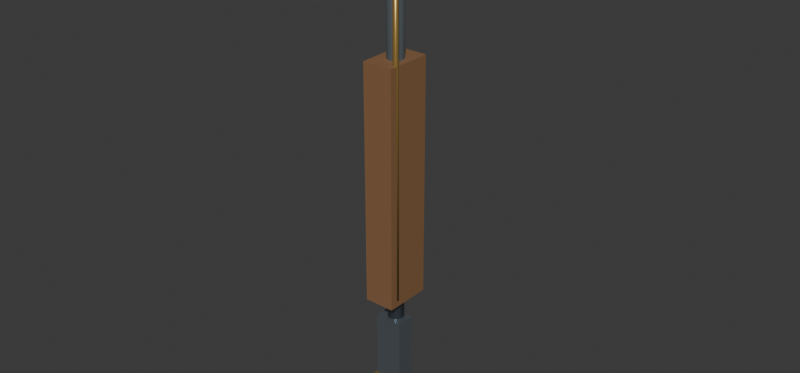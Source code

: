 # Source: musket-fit-candidates.blend  (saved by Blender 4.5.91; exported with 4.5.12 LTS)
import bpy
from mathutils import Matrix  # noqa: F401  (used for matrix-valued properties, if any)

bpy.ops.wm.read_factory_settings(use_empty=True)
scene = bpy.context.scene
scene.name = 'Scene'

# ---- collections
col_collection = bpy.data.collections.new('Collection'); scene.collection.children.link(col_collection)

# ---- materials (node trees are filled in below, after node groups)
mat_musketclearancestock_grayboxsteel = bpy.data.materials.new('MusketClearanceStock_GrayboxSteel')
mat_musketclearancestock_grayboxsteel.diffuse_color = (0.24, 0.28, 0.31, 1.0)
mat_musketclearancestock_grayboxfurniture = bpy.data.materials.new('MusketClearanceStock_GrayboxFurniture')
mat_musketclearancestock_grayboxfurniture.diffuse_color = (0.45, 0.29, 0.08, 1.0)
mat_musketclearancestock_grayboxwood = bpy.data.materials.new('MusketClearanceStock_GrayboxWood')
mat_musketclearancestock_grayboxwood.diffuse_color = (0.25, 0.13, 0.06, 1.0)

# ---- material node trees
mat_musketclearancestock_grayboxsteel.use_nodes = True; mat_musketclearancestock_grayboxsteel.node_tree.nodes.clear()
_N = mat_musketclearancestock_grayboxsteel.node_tree.nodes; _L = mat_musketclearancestock_grayboxsteel.node_tree.links
n0 = _N.new('ShaderNodeBsdfPrincipled'); n0.name = 'Principled BSDF'; n0.location = (-200, 100)
n0.inputs[0].default_value = (0.24, 0.28, 0.31, 1.0)
n0.inputs[1].default_value = 0.72
n0.inputs[2].default_value = 0.25
n1 = _N.new('ShaderNodeOutputMaterial'); n1.name = 'Material Output'; n1.location = (200, 100)
_L.new(n0.outputs[0], n1.inputs[0])
n1.is_active_output = True
mat_musketclearancestock_grayboxfurniture.use_nodes = True; mat_musketclearancestock_grayboxfurniture.node_tree.nodes.clear()
_N = mat_musketclearancestock_grayboxfurniture.node_tree.nodes; _L = mat_musketclearancestock_grayboxfurniture.node_tree.links
n0 = _N.new('ShaderNodeBsdfPrincipled'); n0.name = 'Principled BSDF'; n0.location = (-200, 100)
n0.inputs[0].default_value = (0.45, 0.29, 0.08, 1.0)
n0.inputs[1].default_value = 0.6
n0.inputs[2].default_value = 0.28
n1 = _N.new('ShaderNodeOutputMaterial'); n1.name = 'Material Output'; n1.location = (200, 100)
_L.new(n0.outputs[0], n1.inputs[0])
n1.is_active_output = True
mat_musketclearancestock_grayboxwood.use_nodes = True; mat_musketclearancestock_grayboxwood.node_tree.nodes.clear()
_N = mat_musketclearancestock_grayboxwood.node_tree.nodes; _L = mat_musketclearancestock_grayboxwood.node_tree.links
n0 = _N.new('ShaderNodeBsdfPrincipled'); n0.name = 'Principled BSDF'; n0.location = (-200, 100)
n0.inputs[0].default_value = (0.25, 0.13, 0.06, 1.0)
n0.inputs[2].default_value = 0.58
n1 = _N.new('ShaderNodeOutputMaterial'); n1.name = 'Material Output'; n1.location = (200, 100)
_L.new(n0.outputs[0], n1.inputs[0])
n1.is_active_output = True

# ---- world
world_world = bpy.data.worlds.new('World'); scene.world = world_world
world_world.use_nodes = True; world_world.node_tree.nodes.clear()
_N = world_world.node_tree.nodes; _L = world_world.node_tree.links
n0 = _N.new('ShaderNodeOutputWorld'); n0.name = 'World Output'; n0.location = (200, 100)
n1 = _N.new('ShaderNodeBackground'); n1.name = 'Background'; n1.location = (-200, 100)
n1.inputs[0].default_value = (0.05088, 0.05088, 0.05088, 1.0)
_L.new(n1.outputs[0], n0.inputs[0])
n0.is_active_output = True
world_world.color = (0.05088, 0.05088, 0.05088)
world_world.sun_shadow_jitter_overblur = 0.0

# ---- meshes
me_barrelmesh = bpy.data.meshes.new('BarrelMesh')
me_barrelmesh.from_pydata([(0.0, 0.018, -0.5525), (0.0, 0.018, 0.5525), (0.005562, 0.01712, -0.5525), (0.005562, 0.01712, 0.5525), (0.01058, 0.01456, -0.5525), (0.01058, 0.01456, 0.5525), (0.01456, 0.01058, -0.5525), (0.01456, 0.01058, 0.5525), (0.01712, 0.005562, -0.5525), (0.01712, 0.005562, 0.5525), (0.018, 0.0, -0.5525), (0.018, 0.0, 0.5525), (0.01712, -0.005562, -0.5525), (0.01712, -0.005562, 0.5525), (0.01456, -0.01058, -0.5525), (0.01456, -0.01058, 0.5525), (0.01058, -0.01456, -0.5525), (0.01058, -0.01456, 0.5525), (0.005562, -0.01712, -0.5525), (0.005562, -0.01712, 0.5525), (0.0, -0.018, -0.5525), (0.0, -0.018, 0.5525), (-0.005562, -0.01712, -0.5525), (-0.005562, -0.01712, 0.5525), (-0.01058, -0.01456, -0.5525), (-0.01058, -0.01456, 0.5525), (-0.01456, -0.01058, -0.5525), (-0.01456, -0.01058, 0.5525), (-0.01712, -0.005562, -0.5525), (-0.01712, -0.005562, 0.5525), (-0.018, 0.0, -0.5525), (-0.018, 0.0, 0.5525), (-0.01712, 0.005562, -0.5525), (-0.01712, 0.005562, 0.5525), (-0.01456, 0.01058, -0.5525), (-0.01456, 0.01058, 0.5525), (-0.01058, 0.01456, -0.5525), (-0.01058, 0.01456, 0.5525), (-0.005562, 0.01712, -0.5525), (-0.005562, 0.01712, 0.5525)], [], [(0, 1, 3, 2), (2, 3, 5, 4), (4, 5, 7, 6), (6, 7, 9, 8), (8, 9, 11, 10), (10, 11, 13, 12), (12, 13, 15, 14), (14, 15, 17, 16), (16, 17, 19, 18), (18, 19, 21, 20), (20, 21, 23, 22), (22, 23, 25, 24), (24, 25, 27, 26), (26, 27, 29, 28), (28, 29, 31, 30), (30, 31, 33, 32), (32, 33, 35, 34), (34, 35, 37, 36), (3, 1, 39, 37, 35, 33, 31, 29, 27, 25, 23, 21, 19, 17, 15, 13, 11, 9, 7, 5), (36, 37, 39, 38), (38, 39, 1, 0), (0, 2, 4, 6, 8, 10, 12, 14, 16, 18, 20, 22, 24, 26, 28, 30, 32, 34, 36, 38)])
me_barrelmesh.polygons.foreach_set('use_smooth', [True] * 22)
_uv = me_barrelmesh.uv_layers.new(name='UVMap')
_uv.uv.foreach_set('vector', [1.0, 0.5, 1.0, 1.0, 0.95, 1.0, 0.95, 0.5, 0.95, 0.5, 0.95, 1.0, 0.9, 1.0, 0.9, 0.5, 0.9, 0.5, 0.9, 1.0, 0.85, 1.0, 0.85, 0.5, 0.85, 0.5, 0.85, 1.0, 0.8, 1.0, 0.8, 0.5, 0.8, 0.5, 0.8, 1.0, 0.75, 1.0, 0.75, 0.5, 0.75, 0.5, 0.75, 1.0, 0.7, 1.0, 0.7, 0.5, 0.7, 0.5, 0.7, 1.0, 0.65, 1.0, 0.65, 0.5, 0.65, 0.5, 0.65, 1.0, 0.6, 1.0, 0.6, 0.5, 0.6, 0.5, 0.6, 1.0, 0.55, 1.0, 0.55, 0.5, 0.55, 0.5, 0.55, 1.0, 0.5, 1.0, 0.5, 0.5, 0.5, 0.5, 0.5, 1.0, 0.45, 1.0, 0.45, 0.5, 0.45, 0.5, 0.45, 1.0, 0.4, 1.0, 0.4, 0.5, 0.4, 0.5, 0.4, 1.0, 0.35, 1.0, 0.35, 0.5, 0.35, 0.5, 0.35, 1.0, 0.3, 1.0, 0.3, 0.5, 0.3, 0.5, 0.3, 1.0, 0.25, 1.0, 0.25, 0.5, 0.25, 0.5, 0.25, 1.0, 0.2, 1.0, 0.2, 0.5, 0.2, 0.5, 0.2, 1.0, 0.15, 1.0, 0.15, 0.5, 0.15, 0.5, 0.15, 1.0, 0.1, 1.0, 0.1, 0.5, 0.3242, 0.4783, 0.25, 0.49, 0.1758, 0.4783, 0.1089, 0.4442, 0.05584, 0.3911, 0.02175, 0.3242, 0.01, 0.25, 0.02175, 0.1758, 0.05584, 0.1089, 0.1089, 0.05584, 0.1758, 0.02175, 0.25, 0.01, 0.3242, 0.02175, 0.3911, 0.05584, 0.4442, 0.1089, 0.4783, 0.1758, 0.49, 0.25, 0.4783, 0.3242, 0.4442, 0.3911, 0.3911, 0.4442, 0.1, 0.5, 0.1, 1.0, 0.05, 1.0, 0.05, 0.5, 0.05, 0.5, 0.05, 1.0, -1.565e-07, 1.0, -1.565e-07, 0.5, 0.75, 0.49, 0.8242, 0.4783, 0.8911, 0.4442, 0.9442, 0.3911, 0.9783, 0.3242, 0.99, 0.25, 0.9783, 0.1758, 0.9442, 0.1089, 0.8911, 0.05584, 0.8242, 0.02175, 0.75, 0.01, 0.6758, 0.02175, 0.6089, 0.05584, 0.5558, 0.1089, 0.5217, 0.1758, 0.51, 0.25, 0.5217, 0.3242, 0.5558, 0.3911, 0.6089, 0.4442, 0.6758, 0.4783])
me_barrelmesh.materials.append(mat_musketclearancestock_grayboxsteel)
me_barrelmesh.update()
me_muzzlebandmesh = bpy.data.meshes.new('MuzzleBandMesh')
me_muzzlebandmesh.from_pydata([(0.0, 0.026, -0.021), (0.0, 0.026, 0.021), (0.008034, 0.02473, -0.021), (0.008034, 0.02473, 0.021), (0.01528, 0.02103, -0.021), (0.01528, 0.02103, 0.021), (0.02103, 0.01528, -0.021), (0.02103, 0.01528, 0.021), (0.02473, 0.008034, -0.021), (0.02473, 0.008034, 0.021), (0.026, 0.0, -0.021), (0.026, 0.0, 0.021), (0.02473, -0.008034, -0.021), (0.02473, -0.008034, 0.021), (0.02103, -0.01528, -0.021), (0.02103, -0.01528, 0.021), (0.01528, -0.02103, -0.021), (0.01528, -0.02103, 0.021), (0.008034, -0.02473, -0.021), (0.008034, -0.02473, 0.021), (0.0, -0.026, -0.021), (0.0, -0.026, 0.021), (-0.008034, -0.02473, -0.021), (-0.008034, -0.02473, 0.021), (-0.01528, -0.02103, -0.021), (-0.01528, -0.02103, 0.021), (-0.02103, -0.01528, -0.021), (-0.02103, -0.01528, 0.021), (-0.02473, -0.008034, -0.021), (-0.02473, -0.008034, 0.021), (-0.026, 0.0, -0.021), (-0.026, 0.0, 0.021), (-0.02473, 0.008034, -0.021), (-0.02473, 0.008034, 0.021), (-0.02103, 0.01528, -0.021), (-0.02103, 0.01528, 0.021), (-0.01528, 0.02103, -0.021), (-0.01528, 0.02103, 0.021), (-0.008034, 0.02473, -0.021), (-0.008034, 0.02473, 0.021)], [], [(0, 1, 3, 2), (2, 3, 5, 4), (4, 5, 7, 6), (6, 7, 9, 8), (8, 9, 11, 10), (10, 11, 13, 12), (12, 13, 15, 14), (14, 15, 17, 16), (16, 17, 19, 18), (18, 19, 21, 20), (20, 21, 23, 22), (22, 23, 25, 24), (24, 25, 27, 26), (26, 27, 29, 28), (28, 29, 31, 30), (30, 31, 33, 32), (32, 33, 35, 34), (34, 35, 37, 36), (3, 1, 39, 37, 35, 33, 31, 29, 27, 25, 23, 21, 19, 17, 15, 13, 11, 9, 7, 5), (36, 37, 39, 38), (38, 39, 1, 0), (0, 2, 4, 6, 8, 10, 12, 14, 16, 18, 20, 22, 24, 26, 28, 30, 32, 34, 36, 38)])
me_muzzlebandmesh.polygons.foreach_set('use_smooth', [True] * 22)
_uv = me_muzzlebandmesh.uv_layers.new(name='UVMap')
_uv.uv.foreach_set('vector', [1.0, 0.5, 1.0, 1.0, 0.95, 1.0, 0.95, 0.5, 0.95, 0.5, 0.95, 1.0, 0.9, 1.0, 0.9, 0.5, 0.9, 0.5, 0.9, 1.0, 0.85, 1.0, 0.85, 0.5, 0.85, 0.5, 0.85, 1.0, 0.8, 1.0, 0.8, 0.5, 0.8, 0.5, 0.8, 1.0, 0.75, 1.0, 0.75, 0.5, 0.75, 0.5, 0.75, 1.0, 0.7, 1.0, 0.7, 0.5, 0.7, 0.5, 0.7, 1.0, 0.65, 1.0, 0.65, 0.5, 0.65, 0.5, 0.65, 1.0, 0.6, 1.0, 0.6, 0.5, 0.6, 0.5, 0.6, 1.0, 0.55, 1.0, 0.55, 0.5, 0.55, 0.5, 0.55, 1.0, 0.5, 1.0, 0.5, 0.5, 0.5, 0.5, 0.5, 1.0, 0.45, 1.0, 0.45, 0.5, 0.45, 0.5, 0.45, 1.0, 0.4, 1.0, 0.4, 0.5, 0.4, 0.5, 0.4, 1.0, 0.35, 1.0, 0.35, 0.5, 0.35, 0.5, 0.35, 1.0, 0.3, 1.0, 0.3, 0.5, 0.3, 0.5, 0.3, 1.0, 0.25, 1.0, 0.25, 0.5, 0.25, 0.5, 0.25, 1.0, 0.2, 1.0, 0.2, 0.5, 0.2, 0.5, 0.2, 1.0, 0.15, 1.0, 0.15, 0.5, 0.15, 0.5, 0.15, 1.0, 0.1, 1.0, 0.1, 0.5, 0.3242, 0.4783, 0.25, 0.49, 0.1758, 0.4783, 0.1089, 0.4442, 0.05584, 0.3911, 0.02175, 0.3242, 0.01, 0.25, 0.02175, 0.1758, 0.05584, 0.1089, 0.1089, 0.05584, 0.1758, 0.02175, 0.25, 0.01, 0.3242, 0.02175, 0.3911, 0.05584, 0.4442, 0.1089, 0.4783, 0.1758, 0.49, 0.25, 0.4783, 0.3242, 0.4442, 0.3911, 0.3911, 0.4442, 0.1, 0.5, 0.1, 1.0, 0.05, 1.0, 0.05, 0.5, 0.05, 0.5, 0.05, 1.0, -1.565e-07, 1.0, -1.565e-07, 0.5, 0.75, 0.49, 0.8242, 0.4783, 0.8911, 0.4442, 0.9442, 0.3911, 0.9783, 0.3242, 0.99, 0.25, 0.9783, 0.1758, 0.9442, 0.1089, 0.8911, 0.05584, 0.8242, 0.02175, 0.75, 0.01, 0.6758, 0.02175, 0.6089, 0.05584, 0.5558, 0.1089, 0.5217, 0.1758, 0.51, 0.25, 0.5217, 0.3242, 0.5558, 0.3911, 0.6089, 0.4442, 0.6758, 0.4783])
me_muzzlebandmesh.materials.append(mat_musketclearancestock_grayboxfurniture)
me_muzzlebandmesh.update()
me_lockmesh = bpy.data.meshes.new('LockMesh')
me_lockmesh.from_pydata([(-0.031, -0.02, -0.085), (-0.031, -0.02, 0.085), (-0.031, 0.02, -0.085), (-0.031, 0.02, 0.085), (0.031, -0.02, -0.085), (0.031, -0.02, 0.085), (0.031, 0.02, -0.085), (0.031, 0.02, 0.085)], [], [(0, 1, 3, 2), (2, 3, 7, 6), (6, 7, 5, 4), (4, 5, 1, 0), (2, 6, 4, 0), (7, 3, 1, 5)])
_uv = me_lockmesh.uv_layers.new(name='UVMap')
_uv.uv.foreach_set('vector', [0.375, 0.0, 0.625, 0.0, 0.625, 0.25, 0.375, 0.25, 0.375, 0.25, 0.625, 0.25, 0.625, 0.5, 0.375, 0.5, 0.375, 0.5, 0.625, 0.5, 0.625, 0.75, 0.375, 0.75, 0.375, 0.75, 0.625, 0.75, 0.625, 1.0, 0.375, 1.0, 0.125, 0.5, 0.375, 0.5, 0.375, 0.75, 0.125, 0.75, 0.625, 0.5, 0.875, 0.5, 0.875, 0.75, 0.625, 0.75])
me_lockmesh.materials.append(mat_musketclearancestock_grayboxsteel)
me_lockmesh.update()
me_furnituremesh = bpy.data.meshes.new('FurnitureMesh')
me_furnituremesh.from_pydata([(-0.0375, -0.026, -0.0275), (-0.0375, -0.026, 0.0275), (-0.0375, 0.026, -0.0275), (-0.0375, 0.026, 0.0275), (0.0375, -0.026, -0.0275), (0.0375, -0.026, 0.0275), (0.0375, 0.026, -0.0275), (0.0375, 0.026, 0.0275)], [], [(0, 1, 3, 2), (2, 3, 7, 6), (6, 7, 5, 4), (4, 5, 1, 0), (2, 6, 4, 0), (7, 3, 1, 5)])
_uv = me_furnituremesh.uv_layers.new(name='UVMap')
_uv.uv.foreach_set('vector', [0.375, 0.0, 0.625, 0.0, 0.625, 0.25, 0.375, 0.25, 0.375, 0.25, 0.625, 0.25, 0.625, 0.5, 0.375, 0.5, 0.375, 0.5, 0.625, 0.5, 0.625, 0.75, 0.375, 0.75, 0.375, 0.75, 0.625, 0.75, 0.625, 1.0, 0.375, 1.0, 0.125, 0.5, 0.375, 0.5, 0.375, 0.75, 0.125, 0.75, 0.625, 0.5, 0.875, 0.5, 0.875, 0.75, 0.625, 0.75])
me_furnituremesh.materials.append(mat_musketclearancestock_grayboxfurniture)
me_furnituremesh.update()
me_foreendmesh = bpy.data.meshes.new('ForeEndMesh')
me_foreendmesh.from_pydata([(-0.034, -0.052, -0.265), (-0.034, -0.052, 0.265), (-0.034, 0.052, -0.265), (-0.034, 0.052, 0.265), (0.034, -0.052, -0.265), (0.034, -0.052, 0.265), (0.034, 0.052, -0.265), (0.034, 0.052, 0.265)], [], [(0, 1, 3, 2), (2, 3, 7, 6), (6, 7, 5, 4), (4, 5, 1, 0), (2, 6, 4, 0), (7, 3, 1, 5)])
_uv = me_foreendmesh.uv_layers.new(name='UVMap')
_uv.uv.foreach_set('vector', [0.375, 0.0, 0.625, 0.0, 0.625, 0.25, 0.375, 0.25, 0.375, 0.25, 0.625, 0.25, 0.625, 0.5, 0.375, 0.5, 0.375, 0.5, 0.625, 0.5, 0.625, 0.75, 0.375, 0.75, 0.375, 0.75, 0.625, 0.75, 0.625, 1.0, 0.375, 1.0, 0.125, 0.5, 0.375, 0.5, 0.375, 0.75, 0.125, 0.75, 0.625, 0.5, 0.875, 0.5, 0.875, 0.75, 0.625, 0.75])
me_foreendmesh.materials.append(mat_musketclearancestock_grayboxwood)
me_foreendmesh.update()
me_ramrodmesh = bpy.data.meshes.new('RamrodMesh')
me_ramrodmesh.from_pydata([(0.0, 0.006, -0.4175), (0.0, 0.006, 0.4175), (0.003, 0.005196, -0.4175), (0.003, 0.005196, 0.4175), (0.005196, 0.003, -0.4175), (0.005196, 0.003, 0.4175), (0.006, 0.0, -0.4175), (0.006, 0.0, 0.4175), (0.005196, -0.003, -0.4175), (0.005196, -0.003, 0.4175), (0.003, -0.005196, -0.4175), (0.003, -0.005196, 0.4175), (0.0, -0.006, -0.4175), (0.0, -0.006, 0.4175), (-0.003, -0.005196, -0.4175), (-0.003, -0.005196, 0.4175), (-0.005196, -0.003, -0.4175), (-0.005196, -0.003, 0.4175), (-0.006, 0.0, -0.4175), (-0.006, 0.0, 0.4175), (-0.005196, 0.003, -0.4175), (-0.005196, 0.003, 0.4175), (-0.003, 0.005196, -0.4175), (-0.003, 0.005196, 0.4175)], [], [(0, 1, 3, 2), (2, 3, 5, 4), (4, 5, 7, 6), (6, 7, 9, 8), (8, 9, 11, 10), (10, 11, 13, 12), (12, 13, 15, 14), (14, 15, 17, 16), (16, 17, 19, 18), (18, 19, 21, 20), (3, 1, 23, 21, 19, 17, 15, 13, 11, 9, 7, 5), (20, 21, 23, 22), (22, 23, 1, 0), (0, 2, 4, 6, 8, 10, 12, 14, 16, 18, 20, 22)])
me_ramrodmesh.polygons.foreach_set('use_smooth', [True] * 14)
_uv = me_ramrodmesh.uv_layers.new(name='UVMap')
_uv.uv.foreach_set('vector', [1.0, 0.5, 1.0, 1.0, 0.9167, 1.0, 0.9167, 0.5, 0.9167, 0.5, 0.9167, 1.0, 0.8333, 1.0, 0.8333, 0.5, 0.8333, 0.5, 0.8333, 1.0, 0.75, 1.0, 0.75, 0.5, 0.75, 0.5, 0.75, 1.0, 0.6667, 1.0, 0.6667, 0.5, 0.6667, 0.5, 0.6667, 1.0, 0.5833, 1.0, 0.5833, 0.5, 0.5833, 0.5, 0.5833, 1.0, 0.5, 1.0, 0.5, 0.5, 0.5, 0.5, 0.5, 1.0, 0.4167, 1.0, 0.4167, 0.5, 0.4167, 0.5, 0.4167, 1.0, 0.3333, 1.0, 0.3333, 0.5, 0.3333, 0.5, 0.3333, 1.0, 0.25, 1.0, 0.25, 0.5, 0.25, 0.5, 0.25, 1.0, 0.1667, 1.0, 0.1667, 0.5, 0.37, 0.4578, 0.25, 0.49, 0.13, 0.4578, 0.04215, 0.37, 0.01, 0.25, 0.04215, 0.13, 0.13, 0.04215, 0.25, 0.01, 0.37, 0.04215, 0.4578, 0.13, 0.49, 0.25, 0.4578, 0.37, 0.1667, 0.5, 0.1667, 1.0, 0.08333, 1.0, 0.08333, 0.5, 0.08333, 0.5, 0.08333, 1.0, 7.451e-08, 1.0, 7.451e-08, 0.5, 0.75, 0.49, 0.87, 0.4578, 0.9578, 0.37, 0.99, 0.25, 0.9578, 0.13, 0.87, 0.04215, 0.75, 0.01, 0.63, 0.04215, 0.5422, 0.13, 0.51, 0.25, 0.5422, 0.37, 0.63, 0.4578])
me_ramrodmesh.materials.append(mat_musketclearancestock_grayboxfurniture)
me_ramrodmesh.update()
me_stockfrontmesh = bpy.data.meshes.new('StockFrontMesh')
me_stockfrontmesh.from_pydata([(-0.02363, -0.028, 0.03671), (-0.005634, -0.028, -0.04329), (0.005634, -0.028, 0.04329), (0.02363, -0.028, -0.03671), (-0.02363, 0.028, 0.03671), (-0.005634, 0.028, -0.04329), (0.005634, 0.028, 0.04329), (0.02363, 0.028, -0.03671)], [], [(0, 1, 3, 2), (2, 3, 7, 6), (6, 7, 5, 4), (4, 5, 1, 0), (2, 6, 4, 0), (7, 3, 1, 5)])
_uv = me_stockfrontmesh.uv_layers.new(name='UVMap')
_uv.uv.foreach_set('vector', [0.375, 0.0, 0.625, 0.0, 0.625, 0.25, 0.375, 0.25, 0.375, 0.25, 0.625, 0.25, 0.625, 0.5, 0.375, 0.5, 0.375, 0.5, 0.625, 0.5, 0.625, 0.75, 0.375, 0.75, 0.375, 0.75, 0.625, 0.75, 0.625, 1.0, 0.375, 1.0, 0.125, 0.5, 0.375, 0.5, 0.375, 0.75, 0.125, 0.75, 0.625, 0.5, 0.875, 0.5, 0.875, 0.75, 0.625, 0.75])
me_stockfrontmesh.materials.append(mat_musketclearancestock_grayboxwood)
me_stockfrontmesh.update()
me_stockdropmesh = bpy.data.meshes.new('StockDropMesh')
me_stockdropmesh.from_pydata([(-0.02787, -0.032, 0.02949), (0.002132, -0.032, -0.04051), (-0.002132, -0.032, 0.04051), (0.02787, -0.032, -0.02949), (-0.02787, 0.032, 0.02949), (0.002132, 0.032, -0.04051), (-0.002132, 0.032, 0.04051), (0.02787, 0.032, -0.02949)], [], [(0, 1, 3, 2), (2, 3, 7, 6), (6, 7, 5, 4), (4, 5, 1, 0), (2, 6, 4, 0), (7, 3, 1, 5)])
_uv = me_stockdropmesh.uv_layers.new(name='UVMap')
_uv.uv.foreach_set('vector', [0.375, 0.0, 0.625, 0.0, 0.625, 0.25, 0.375, 0.25, 0.375, 0.25, 0.625, 0.25, 0.625, 0.5, 0.375, 0.5, 0.375, 0.5, 0.625, 0.5, 0.625, 0.75, 0.375, 0.75, 0.375, 0.75, 0.625, 0.75, 0.625, 1.0, 0.375, 1.0, 0.125, 0.5, 0.375, 0.5, 0.375, 0.75, 0.125, 0.75, 0.625, 0.5, 0.875, 0.5, 0.875, 0.75, 0.625, 0.75])
me_stockdropmesh.materials.append(mat_musketclearancestock_grayboxwood)
me_stockdropmesh.update()
me_stockbuttmesh = bpy.data.meshes.new('StockButtMesh')
me_stockbuttmesh.from_pydata([(0.03318, 0.037, 0.01237), (-0.01482, 0.037, -0.03216), (0.01482, 0.037, 0.03216), (-0.03318, 0.037, -0.01237), (0.03318, -0.037, 0.01237), (-0.01482, -0.037, -0.03216), (0.01482, -0.037, 0.03216), (-0.03318, -0.037, -0.01237)], [], [(0, 1, 3, 2), (2, 3, 7, 6), (6, 7, 5, 4), (4, 5, 1, 0), (2, 6, 4, 0), (7, 3, 1, 5)])
_uv = me_stockbuttmesh.uv_layers.new(name='UVMap')
_uv.uv.foreach_set('vector', [0.375, 0.0, 0.625, 0.0, 0.625, 0.25, 0.375, 0.25, 0.375, 0.25, 0.625, 0.25, 0.625, 0.5, 0.375, 0.5, 0.375, 0.5, 0.625, 0.5, 0.625, 0.75, 0.375, 0.75, 0.375, 0.75, 0.625, 0.75, 0.625, 1.0, 0.375, 1.0, 0.125, 0.5, 0.375, 0.5, 0.375, 0.75, 0.125, 0.75, 0.625, 0.5, 0.875, 0.5, 0.875, 0.75, 0.625, 0.75])
me_stockbuttmesh.materials.append(mat_musketclearancestock_grayboxwood)
me_stockbuttmesh.update()
me_buttcapmesh = bpy.data.meshes.new('ButtCapMesh')
me_buttcapmesh.from_pydata([(-0.039, -0.016, -0.01), (-0.039, -0.016, 0.01), (-0.039, 0.016, -0.01), (-0.039, 0.016, 0.01), (0.039, -0.016, -0.01), (0.039, -0.016, 0.01), (0.039, 0.016, -0.01), (0.039, 0.016, 0.01)], [], [(0, 1, 3, 2), (2, 3, 7, 6), (6, 7, 5, 4), (4, 5, 1, 0), (2, 6, 4, 0), (7, 3, 1, 5)])
_uv = me_buttcapmesh.uv_layers.new(name='UVMap')
_uv.uv.foreach_set('vector', [0.375, 0.0, 0.625, 0.0, 0.625, 0.25, 0.375, 0.25, 0.375, 0.25, 0.625, 0.25, 0.625, 0.5, 0.375, 0.5, 0.375, 0.5, 0.625, 0.5, 0.625, 0.75, 0.375, 0.75, 0.375, 0.75, 0.625, 0.75, 0.625, 1.0, 0.375, 1.0, 0.125, 0.5, 0.375, 0.5, 0.375, 0.75, 0.125, 0.75, 0.625, 0.5, 0.875, 0.5, 0.875, 0.75, 0.625, 0.75])
me_buttcapmesh.materials.append(mat_musketclearancestock_grayboxfurniture)
me_buttcapmesh.update()

# ---- objects
ob_musketclearancestock = bpy.data.objects.new('MusketClearanceStock', None)
ob_barrel = bpy.data.objects.new('Barrel', me_barrelmesh)
ob_muzzleband = bpy.data.objects.new('MuzzleBand', me_muzzlebandmesh)
ob_lock = bpy.data.objects.new('Lock', me_lockmesh)
ob_furniture = bpy.data.objects.new('Furniture', me_furnituremesh)
ob_foreend = bpy.data.objects.new('ForeEnd', me_foreendmesh)
ob_ramrod = bpy.data.objects.new('Ramrod', me_ramrodmesh)
ob_stockfront = bpy.data.objects.new('StockFront', me_stockfrontmesh)
ob_stockdrop = bpy.data.objects.new('StockDrop', me_stockdropmesh)
ob_stockbutt = bpy.data.objects.new('StockButt', me_stockbuttmesh)
ob_buttcap = bpy.data.objects.new('ButtCap', me_buttcapmesh)
ob_kmg_butt = bpy.data.objects.new('KMG_Butt', None)
ob_kmg_grip = bpy.data.objects.new('KMG_Grip', None)
ob_kmg_muzzle = bpy.data.objects.new('KMG_Muzzle', None)
ob_kmg_support = bpy.data.objects.new('KMG_Support', None)

# ---- transforms, parenting, visibility, modifiers, constraints
ob_musketclearancestock.location = (0.0, 0.0, 0.0)
ob_barrel.parent = ob_musketclearancestock
ob_barrel.location = (0.0, 0.0, 0.6275)
ob_muzzleband.parent = ob_musketclearancestock
ob_muzzleband.location = (0.0, 0.0, 1.159)
ob_lock.parent = ob_musketclearancestock
ob_lock.location = (0.0, -0.006, 0.105)
ob_furniture.parent = ob_musketclearancestock
ob_furniture.location = (0.0, -0.006, 0.01)
ob_foreend.parent = ob_musketclearancestock
ob_foreend.location = (-0.002, 0.0, 0.505)
ob_ramrod.parent = ob_musketclearancestock
ob_ramrod.location = (0.027, -0.032, 0.672)
ob_stockfront.parent = ob_musketclearancestock
ob_stockfront.location = (0.009, 0.0, -0.015)
ob_stockdrop.parent = ob_musketclearancestock
ob_stockdrop.location = (0.033, 0.0, -0.09)
ob_stockbutt.parent = ob_musketclearancestock
ob_stockbutt.location = (0.024, 0.0, -0.1473)
ob_buttcap.parent = ob_musketclearancestock
ob_buttcap.location = (0.0, 0.0, -0.1695)
ob_kmg_butt.parent = ob_musketclearancestock
ob_kmg_butt.location = (0.0, 0.0, -0.1695)
ob_kmg_butt.empty_display_size = 0.045
ob_kmg_grip.parent = ob_musketclearancestock
ob_kmg_grip.location = (0.0, 0.0, 0.0)
ob_kmg_grip.empty_display_size = 0.045
ob_kmg_muzzle.parent = ob_musketclearancestock
ob_kmg_muzzle.location = (0.0, 0.0, 1.18)
ob_kmg_muzzle.empty_display_size = 0.045
ob_kmg_support.parent = ob_musketclearancestock
ob_kmg_support.location = (0.03098, -0.05107, 0.586)
ob_kmg_support.empty_display_size = 0.045

# ---- collection membership
col_collection.objects.link(ob_musketclearancestock)
col_collection.objects.link(ob_barrel)
col_collection.objects.link(ob_muzzleband)
col_collection.objects.link(ob_lock)
col_collection.objects.link(ob_furniture)
col_collection.objects.link(ob_foreend)
col_collection.objects.link(ob_ramrod)
col_collection.objects.link(ob_stockfront)
col_collection.objects.link(ob_stockdrop)
col_collection.objects.link(ob_stockbutt)
col_collection.objects.link(ob_buttcap)
col_collection.objects.link(ob_kmg_butt)
col_collection.objects.link(ob_kmg_grip)
col_collection.objects.link(ob_kmg_muzzle)
col_collection.objects.link(ob_kmg_support)

# ---- scene / render settings (as saved in the file)
scene.frame_start = 1; scene.frame_end = 250; scene.frame_set(1)
scene.render.engine = 'BLENDER_EEVEE_NEXT'
scene.render.resolution_x = 900
scene.render.resolution_y = 420
scene.render.fps = 25
scene.render.film_transparent = True
bpy.context.view_layer.update()

# ---- added for rendering (the .blend has no active camera and no usable light): camera, sun
cam_auto = bpy.data.cameras.new('AutoCamera')
cam_auto.lens = 50.0
cam_auto.sensor_width = 36.0
cam_auto.clip_end = 1000.0
ob_auto_camera = bpy.data.objects.new('AutoCamera', cam_auto)
scene.collection.objects.link(ob_auto_camera)
ob_auto_camera.location = (1.27586, -1.51791, 1.51218)
ob_auto_camera.rotation_euler = (1.09748, -7.21219e-08, 0.694738)
scene.camera = ob_auto_camera
light_auto_sun = bpy.data.lights.new('AutoSun', 'SUN')
light_auto_sun.energy = 3.0
light_auto_sun.angle = 0.0523599
ob_auto_sun = bpy.data.objects.new('AutoSun', light_auto_sun)
scene.collection.objects.link(ob_auto_sun)
ob_auto_sun.rotation_euler = (0.872665, 0.174533, 0.523599)
bpy.context.view_layer.update()
